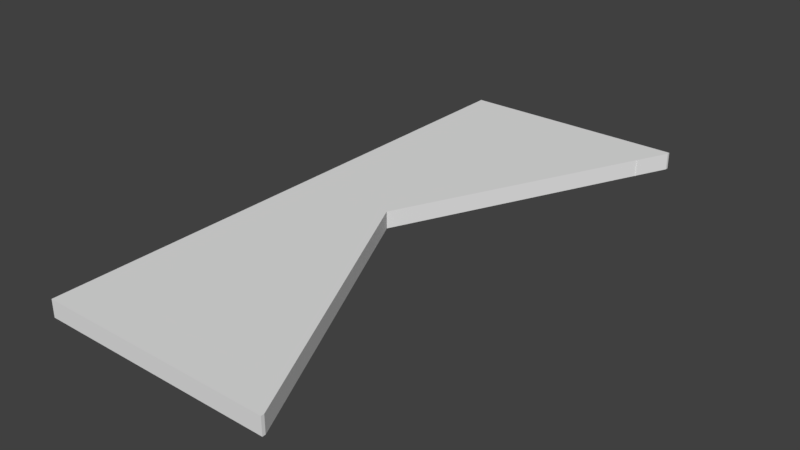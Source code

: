 # Source: diamond-HOME.blend  (saved by Blender 2.79.0; exported with 4.5.12 LTS)
import bpy
from mathutils import Matrix  # noqa: F401  (used for matrix-valued properties, if any)

bpy.ops.wm.read_factory_settings(use_empty=True)
scene = bpy.context.scene
scene.name = 'Scene'

# ---- collections
col_collection_1 = bpy.data.collections.new('Collection 1'); scene.collection.children.link(col_collection_1)

# ---- world
world_world = bpy.data.worlds.new('World'); scene.world = world_world
world_world.color = (0.05088, 0.05088, 0.05088)
world_world.use_sun_shadow = False
world_world.sun_shadow_jitter_overblur = 0.0
world_world.cycles.sampling_method = 'MANUAL'

# ---- meshes
me_plane_011 = bpy.data.meshes.new('Plane.011')
me_plane_011.from_pydata([(-0.951, 0.0, 0.0), (-0.4755, 1.007, 0.0), (-0.4755, -1.007, 0.0), (-0.7133, 0.5035, 0.0), (-0.2378, -1.511, 0.0), (-0.2378, 1.511, 0.0), (-0.7133, -0.5035, 0.0), (-0.8322, 0.2518, 0.0), (-0.1189, -1.762, 0.0), (-0.3566, 1.259, 0.0), (-0.5944, -0.7553, 0.0), (-0.5944, 0.7553, 0.0), (-0.3566, -1.259, 0.0), (-0.1189, 1.762, 0.0), (-0.8322, -0.2518, 0.0), (-1.677, -2.029, 0.0), (-0.003132, -2.029, 0.0), (-1.677, 2.029, 0.0), (-0.003132, 2.029, 0.0), (-0.003132, -2.007, 0.0), (-0.1131, 1.762, 0.0), (-0.003132, 2.007, 0.0), (-0.951, 0.0, -0.1222), (-0.4755, 1.007, -0.1222), (-0.4755, -1.007, -0.1222), (-0.7133, 0.5035, -0.1222), (-0.2378, -1.511, -0.1222), (-0.2378, 1.511, -0.1222), (-0.7133, -0.5035, -0.1222), (-0.8322, 0.2518, -0.1222), (-0.1189, -1.762, -0.1222), (-0.3566, 1.259, -0.1222), (-0.5944, -0.7553, -0.1222), (-0.5944, 0.7553, -0.1222), (-0.3566, -1.259, -0.1222), (-0.1189, 1.762, -0.1222), (-0.8322, -0.2518, -0.1222), (-1.677, -2.029, -0.1222), (-0.003132, -2.029, -0.1222), (-1.677, 2.029, -0.1222), (-0.003132, 2.029, -0.1222), (-0.003132, -2.007, -0.1222), (-0.1131, 1.762, -0.1222), (-0.003132, 2.007, -0.1222)], [], [(15, 16, 19, 8, 4, 12, 2, 10, 6, 14, 0, 7, 3, 11, 1, 9, 5, 13, 21, 18, 17), (37, 39, 40, 43, 35, 27, 31, 23, 33, 25, 29, 22, 36, 28, 32, 24, 34, 26, 30, 41, 38), (14, 36, 22, 0), (11, 33, 23, 1), (4, 26, 34, 12), (13, 20, 42, 35), (12, 34, 24, 2), (5, 27, 35, 13), (13, 35, 43, 21), (17, 39, 37, 15), (6, 28, 36, 14), (16, 38, 41, 19), (15, 37, 38, 16), (7, 29, 25, 3), (0, 22, 29, 7), (21, 43, 40, 18), (8, 30, 26, 4), (1, 23, 31, 9), (18, 40, 39, 17), (9, 31, 27, 5), (2, 24, 32, 10), (19, 41, 30, 8), (10, 32, 28, 6), (3, 25, 33, 11)])
me_plane_011.use_remesh_preserve_volume = False
me_plane_011.use_remesh_preserve_attributes = False
me_plane_011.use_mirror_vertex_groups = False
me_plane_011.update()

# ---- objects
ob_plane_001 = bpy.data.objects.new('Plane.001', me_plane_011)

# ---- transforms, parenting, visibility, modifiers, constraints
ob_plane_001.location = (0.0, 0.0, 0.0)
ob_plane_001.lineart.crease_threshold = 0.0

# ---- collection membership
col_collection_1.objects.link(ob_plane_001)

# ---- scene / render settings (as saved in the file)
scene.frame_start = 1; scene.frame_end = 250; scene.frame_set(1)
scene.render.engine = 'CYCLES'
scene.render.resolution_percentage = 50
scene.render.dither_intensity = 0.0
scene.cycles.use_denoising = False
scene.cycles.samples = 128
scene.cycles.sampling_pattern = 'TABULATED_SOBOL'
scene.cycles.use_adaptive_sampling = False
scene.cycles.use_light_tree = False
scene.cycles.blur_glossy = 0.0
scene.cycles.sample_clamp_indirect = 0.0
scene.view_settings.view_transform = 'Standard'
bpy.context.view_layer.update()

# ---- added for rendering (the .blend has no active camera and no usable light): camera, sun
cam_auto = bpy.data.cameras.new('AutoCamera')
cam_auto.lens = 50.0
cam_auto.sensor_width = 36.0
cam_auto.clip_end = 1000.0
ob_auto_camera = bpy.data.objects.new('AutoCamera', cam_auto)
scene.collection.objects.link(ob_auto_camera)
ob_auto_camera.location = (3.22294, -4.87565, 3.18934)
ob_auto_camera.rotation_euler = (1.09748, -7.21219e-08, 0.694738)
scene.camera = ob_auto_camera
light_auto_sun = bpy.data.lights.new('AutoSun', 'SUN')
light_auto_sun.energy = 3.0
light_auto_sun.angle = 0.0523599
ob_auto_sun = bpy.data.objects.new('AutoSun', light_auto_sun)
scene.collection.objects.link(ob_auto_sun)
ob_auto_sun.rotation_euler = (0.872665, 0.174533, 0.523599)
bpy.context.view_layer.update()
